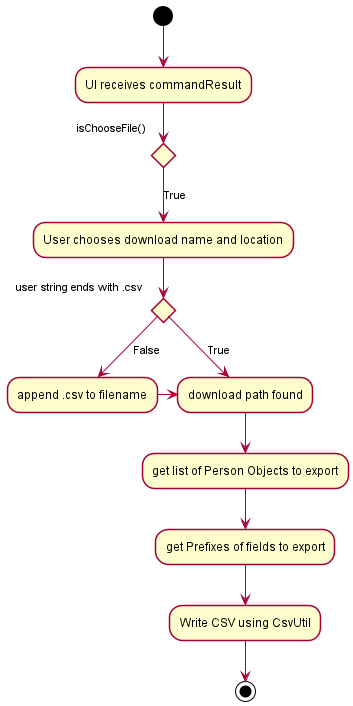

The diagram above was rendered by PlantUML. Its source (embedded in the PNG):
@startuml
!include style.puml
(*) --> "UI receives commandResult"
if "isChooseFile()"
    --> [True] "User chooses download name and location"
endif

if "user string ends with .csv"
    --> [True] "download path found"
else
    --> [False] "append .csv to filename"
endif
"append .csv to filename" -> "download path found"

"download path found" --> "get list of Person Objects to export"
"get list of Person Objects to export" --> "get Prefixes of fields to export"
"get Prefixes of fields to export" --> "Write CSV using CsvUtil"
"Write CSV using CsvUtil" --> (*)

@enduml